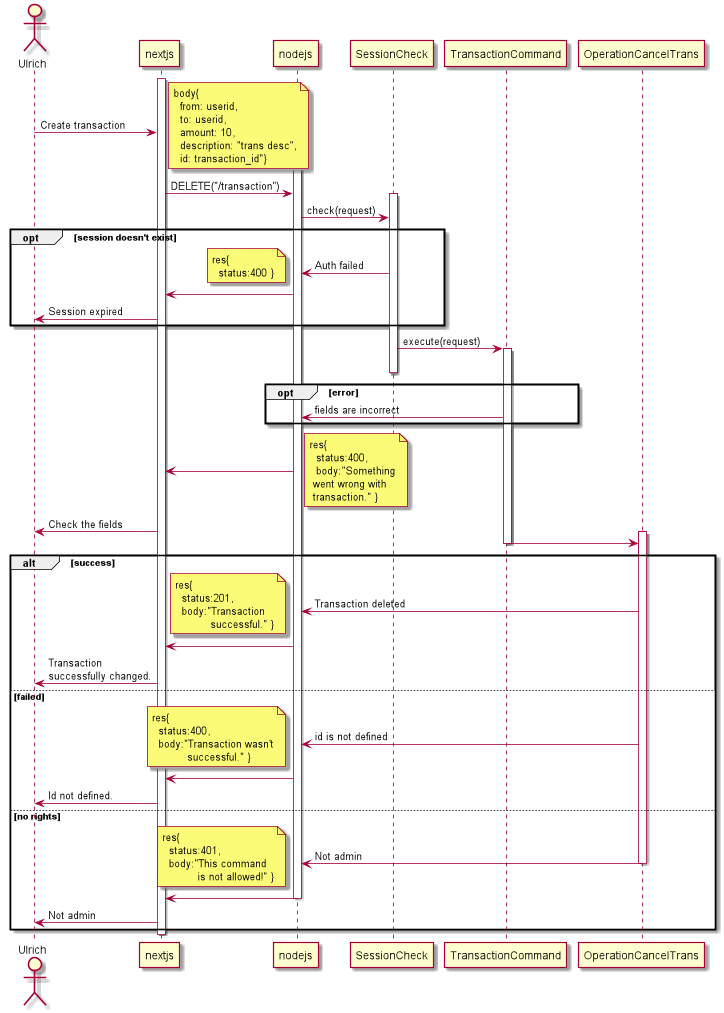

The diagram above was rendered by PlantUML. Its source (embedded in the PNG):
@startuml

actor Ulrich

activate nextjs


Ulrich -> nextjs: Create transaction

activate nodejs
note right: body{\n  from: userid,\n  to: userid,\n  amount: 10,\n  description: "trans desc",\n  id: transaction_id"}

nextjs -> nodejs: DELETE("/transaction")
activate SessionCheck
nodejs -> SessionCheck: check(request)
opt session doesn't exist
    SessionCheck -> nodejs: Auth failed
    note left: res{\n  status:400 }
    nodejs -> nextjs
    nextjs -> Ulrich: Session expired
end


SessionCheck -> TransactionCommand:execute(request)
activate TransactionCommand
deactivate SessionCheck

opt error
    TransactionCommand -> nodejs: fields are incorrect
end

nodejs -> nextjs
note right: res{\n  status:400,\n  body:"Something\n went wrong with \n transaction." }
nextjs -> Ulrich: Check the fields


activate OperationCancelTrans
TransactionCommand -> OperationCancelTrans
deactivate TransactionCommand
alt success
    OperationCancelTrans -> nodejs: Transaction deleted
    note left: res{\n  status:201,\n  body:"Transaction\n           successful." }
    nodejs -> nextjs
    nextjs -> Ulrich: Transaction\nsuccessfully changed.
else failed
    OperationCancelTrans -> nodejs: id is not defined
    note left: res{\n  status:400,\n  body:"Transaction wasn't\n           successful." }
    nodejs -> nextjs
    nextjs -> Ulrich: Id not defined.
else no rights
    OperationCancelTrans -> nodejs: Not admin
    deactivate OperationCancelTrans
    note left: res{\n  status:401,\n  body:"This command \n           is not allowed!" }
    nodejs -> nextjs
    deactivate nodejs
    nextjs -> Ulrich: Not admin

end
deactivate nextjs










@enduml